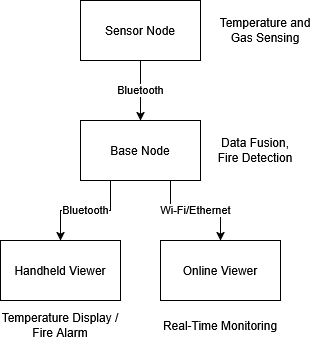

The diagram above was exported from draw.io. Its source (the exported page's mxGraphModel, read from the mxfile embedded in the PNG):
<mxGraphModel dx="784" dy="778" grid="1" gridSize="10" guides="1" tooltips="1" connect="1" arrows="1" fold="1" page="1" pageScale="1" pageWidth="850" pageHeight="1100" math="0" shadow="0">
  <root>
    <mxCell id="0" />
    <mxCell id="1" parent="0" />
    <mxCell id="OhyY8LwZZhLLtKi46D_d-5" value="Bluetooth" style="edgeStyle=orthogonalEdgeStyle;rounded=0;orthogonalLoop=1;jettySize=auto;html=1;" edge="1" parent="1" source="OhyY8LwZZhLLtKi46D_d-1" target="OhyY8LwZZhLLtKi46D_d-2">
      <mxGeometry relative="1" as="geometry" />
    </mxCell>
    <mxCell id="OhyY8LwZZhLLtKi46D_d-1" value="Sensor Node" style="rounded=0;whiteSpace=wrap;html=1;" vertex="1" parent="1">
      <mxGeometry x="320" y="200" width="120" height="60" as="geometry" />
    </mxCell>
    <mxCell id="OhyY8LwZZhLLtKi46D_d-6" value="Wi-Fi/Ethernet" style="edgeStyle=orthogonalEdgeStyle;rounded=0;orthogonalLoop=1;jettySize=auto;html=1;" edge="1" parent="1" source="OhyY8LwZZhLLtKi46D_d-2" target="OhyY8LwZZhLLtKi46D_d-4">
      <mxGeometry relative="1" as="geometry">
        <Array as="points">
          <mxPoint x="410" y="410" />
          <mxPoint x="460" y="410" />
        </Array>
      </mxGeometry>
    </mxCell>
    <mxCell id="OhyY8LwZZhLLtKi46D_d-7" value="Bluetooth" style="edgeStyle=orthogonalEdgeStyle;rounded=0;orthogonalLoop=1;jettySize=auto;html=1;" edge="1" parent="1" source="OhyY8LwZZhLLtKi46D_d-2" target="OhyY8LwZZhLLtKi46D_d-3">
      <mxGeometry relative="1" as="geometry">
        <Array as="points">
          <mxPoint x="350" y="410" />
          <mxPoint x="300" y="410" />
        </Array>
      </mxGeometry>
    </mxCell>
    <mxCell id="OhyY8LwZZhLLtKi46D_d-2" value="Base Node" style="rounded=0;whiteSpace=wrap;html=1;" vertex="1" parent="1">
      <mxGeometry x="320" y="320" width="120" height="60" as="geometry" />
    </mxCell>
    <mxCell id="OhyY8LwZZhLLtKi46D_d-3" value="Handheld Viewer" style="rounded=0;whiteSpace=wrap;html=1;" vertex="1" parent="1">
      <mxGeometry x="240" y="440" width="120" height="60" as="geometry" />
    </mxCell>
    <mxCell id="OhyY8LwZZhLLtKi46D_d-4" value="Online Viewer" style="rounded=0;whiteSpace=wrap;html=1;" vertex="1" parent="1">
      <mxGeometry x="400" y="440" width="120" height="60" as="geometry" />
    </mxCell>
    <mxCell id="OhyY8LwZZhLLtKi46D_d-9" value="Temperature and Gas Sensing" style="text;html=1;align=center;verticalAlign=middle;whiteSpace=wrap;rounded=0;" vertex="1" parent="1">
      <mxGeometry x="450" y="215" width="110" height="30" as="geometry" />
    </mxCell>
    <mxCell id="OhyY8LwZZhLLtKi46D_d-10" value="Data Fusion, Fire Detection" style="text;html=1;align=center;verticalAlign=middle;whiteSpace=wrap;rounded=0;" vertex="1" parent="1">
      <mxGeometry x="450" y="335" width="90" height="30" as="geometry" />
    </mxCell>
    <mxCell id="OhyY8LwZZhLLtKi46D_d-11" value="Temperature Display / Fire Alarm" style="text;html=1;align=center;verticalAlign=middle;whiteSpace=wrap;rounded=0;" vertex="1" parent="1">
      <mxGeometry x="240" y="510" width="120" height="30" as="geometry" />
    </mxCell>
    <mxCell id="OhyY8LwZZhLLtKi46D_d-12" value="Real-Time Monitoring" style="text;html=1;align=center;verticalAlign=middle;whiteSpace=wrap;rounded=0;" vertex="1" parent="1">
      <mxGeometry x="400" y="510" width="120" height="30" as="geometry" />
    </mxCell>
  </root>
</mxGraphModel>